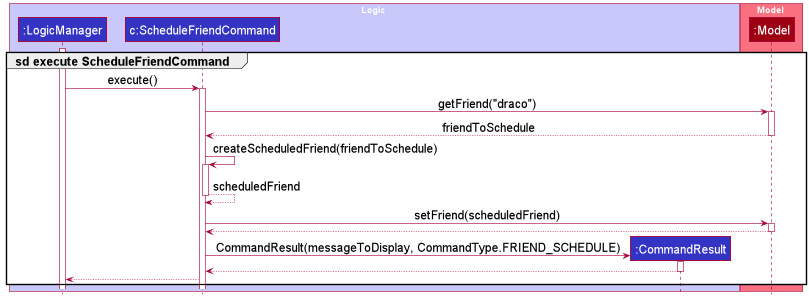

The diagram above was rendered by PlantUML. Its source (embedded in the PNG):
@startuml
!include style.puml
skinparam defaultFontSize 20

box Logic LOGIC_COLOR_T1

group sd execute ScheduleFriendCommand
participant ":LogicManager" as LogicManager LOGIC_COLOR
participant "c:ScheduleFriendCommand" as ScheduleFriendCommand LOGIC_COLOR
participant ":CommandResult" as CommandResult LOGIC_COLOR
end box

box Model MODEL_COLOR_T1
participant ":Model" as Model MODEL_COLOR
end box

activate LogicManager

LogicManager -> ScheduleFriendCommand : execute()
activate ScheduleFriendCommand

ScheduleFriendCommand -> Model : getFriend("draco")
activate Model

Model --> ScheduleFriendCommand : friendToSchedule
deactivate Model

ScheduleFriendCommand -> ScheduleFriendCommand : createScheduledFriend(friendToSchedule)
activate ScheduleFriendCommand

ScheduleFriendCommand --> ScheduleFriendCommand : scheduledFriend
deactivate ScheduleFriendCommand

ScheduleFriendCommand -> Model : setFriend(scheduledFriend)
activate Model

Model --> ScheduleFriendCommand
deactivate Model

create CommandResult
ScheduleFriendCommand -> CommandResult : CommandResult(messageToDisplay, CommandType.FRIEND_SCHEDULE)
activate CommandResult

CommandResult --> ScheduleFriendCommand
deactivate CommandResult

ScheduleFriendCommand --> LogicManager

end

@enduml